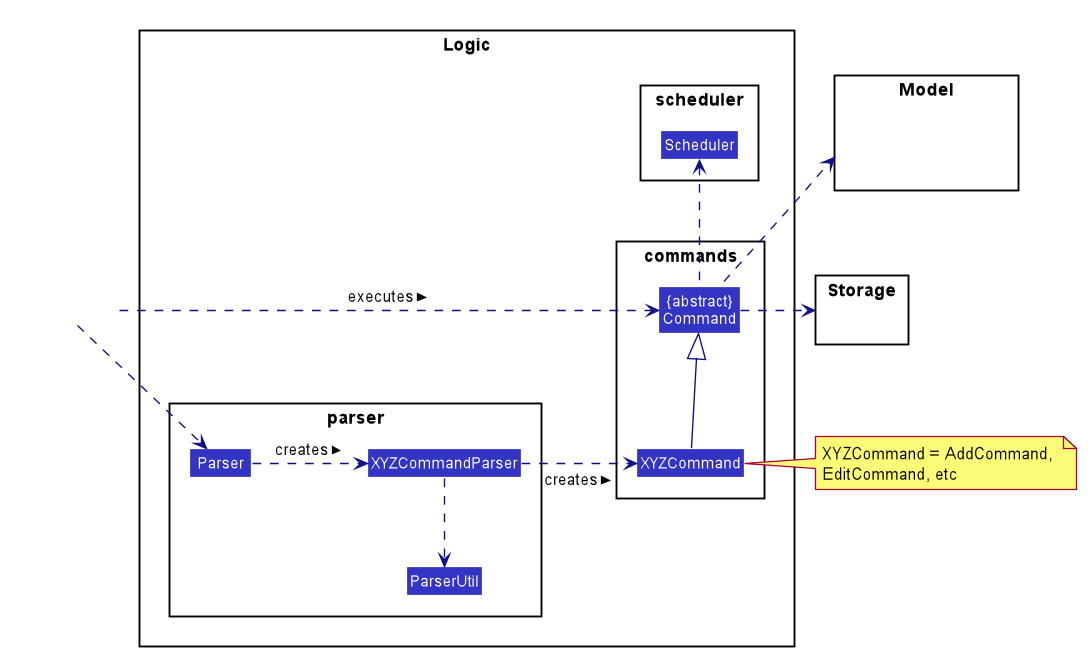

The diagram above was rendered by PlantUML. Its source (embedded in the PNG):
@startuml









skinparam BackgroundColor #FFFFFFF

skinparam Shadowing false

skinparam Class {
    FontColor #FFFFFF
    BorderThickness 1
    BorderColor #FFFFFF
    StereotypeFontColor #FFFFFF
    FontName Arial
}

skinparam Actor {
    BorderColor #000000
    Color #000000
    FontName Arial
}

skinparam Sequence {
    MessageAlign center
    BoxFontSize 15
    BoxPadding 0
    BoxFontColor #FFFFFF
    FontName Arial
}

skinparam Participant {
    FontColor #FFFFFFF
    Padding 20
}

skinparam MinClassWidth 50
skinparam ParticipantPadding 10
skinparam Shadowing false
skinparam DefaultTextAlignment center
skinparam packageStyle Rectangle
skinparam classAttributeIconSize 0
skinparam classAttributeFontColor white
skinparam classAttributeFontSize 12

hide footbox
hide members
hide circle
skinparam arrowThickness 1.1
skinparam arrowColor #101086
skinparam classBackgroundColor #3333C4

package Logic {

package parser {
Class Parser
Class XYZCommandParser
Class ParserUtil
}

package commands {
Class XYZCommand
Class "{abstract}\nCommand" as Command
}

package scheduler {
Class Scheduler
}
}

package Model{
Class HiddenModel #FFFFFF
}

package Storage{
Class HiddenModel #FFFFFF
}

Class HiddenOutside #FFFFFF
HiddenOutside .right.> Parser

Parser .right.> XYZCommandParser : creates >

XYZCommandParser .down.> ParserUtil

XYZCommandParser .right.> XYZCommand : creates >

HiddenOutside .right.> Command : executes >

XYZCommand -up-|> Command

Command .right.> Storage

Command .up.> Model
note right of XYZCommand: XYZCommand = AddCommand, \nEditCommand, etc
Command .up.> Scheduler


@enduml